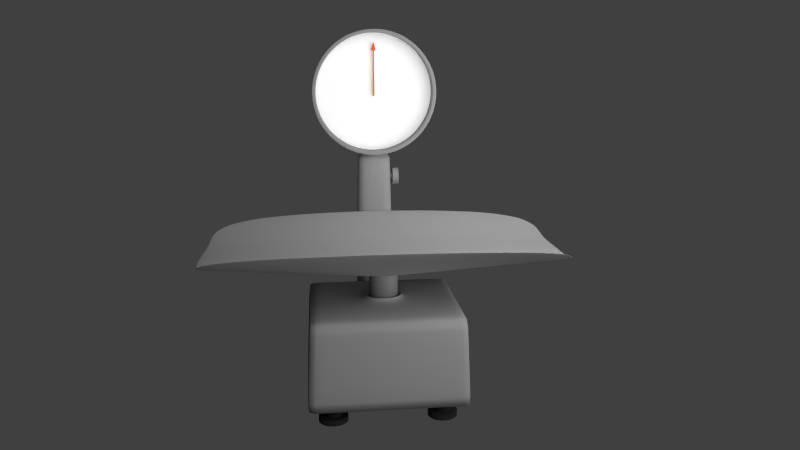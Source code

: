 # Source: scale.blend  (saved by Blender 2.54.0; exported with 4.5.12 LTS)
import bpy
from mathutils import Matrix  # noqa: F401  (used for matrix-valued properties, if any)

bpy.ops.wm.read_factory_settings(use_empty=True)
scene = bpy.context.scene
scene.name = 'Scene'

# ---- collections
col_collection_1 = bpy.data.collections.new('Collection 1'); scene.collection.children.link(col_collection_1)

# ---- materials (node trees are filled in below, after node groups)
mat_metalmatt = bpy.data.materials.new('MetalMatt')
mat_metalmatt.alpha_threshold = 0.0
mat_metalmatt.use_transparent_shadow = False
mat_metalmatt.diffuse_color = (0.2, 0.2, 0.2, 1.0)
mat_metalmatt.roughness = 0.5
mat_metalmatt.specular_intensity = 0.213
mat_metalmatt.line_color = (0.0, 0.0, 0.0, 1.0)
mat_ziffernblatt = bpy.data.materials.new('ZiffernBlatt')
mat_ziffernblatt.alpha_threshold = 0.0
mat_ziffernblatt.use_transparent_shadow = False
mat_ziffernblatt.roughness = 0.5
mat_ziffernblatt.line_color = (0.0, 0.0, 0.0, 1.0)
mat_zeiger = bpy.data.materials.new('Zeiger')
mat_zeiger.alpha_threshold = 0.0
mat_zeiger.use_transparent_shadow = False
mat_zeiger.diffuse_color = (0.8, 0.07989, 0.01871, 1.0)
mat_zeiger.roughness = 0.5
mat_zeiger.line_color = (0.0, 0.0, 0.0, 1.0)
mat_schwarz = bpy.data.materials.new('Schwarz')
mat_schwarz.alpha_threshold = 0.0
mat_schwarz.use_transparent_shadow = False
mat_schwarz.diffuse_color = (0.02038, 0.02038, 0.02038, 1.0)
mat_schwarz.roughness = 0.5
mat_schwarz.line_color = (0.0, 0.0, 0.0, 1.0)
mat_metal = bpy.data.materials.new('Metal')
mat_metal.alpha_threshold = 0.0
mat_metal.use_transparent_shadow = False
mat_metal.diffuse_color = (0.2, 0.2, 0.2, 1.0)
mat_metal.roughness = 0.5
mat_metal.specular_intensity = 0.213
mat_metal.line_color = (0.0, 0.0, 0.0, 1.0)

# ---- material node trees

# ---- world
world_world = bpy.data.worlds.new('World'); scene.world = world_world
world_world.color = (0.05088, 0.05088, 0.05088)
world_world.use_sun_shadow = False
world_world.sun_shadow_jitter_overblur = 0.0
world_world.cycles.sampling_method = 'MANUAL'
world_world.cycles.sample_map_resolution = 256

# ---- cameras
cam_camera = bpy.data.cameras.new('Camera')
cam_camera.clip_end = 100.0
cam_camera.lens = 35.0
cam_camera.ortho_scale = 7.314
cam_camera.dof.focus_distance = 0.0
cam_camera.dof.aperture_fstop = 128.0

# ---- lights
light_lamp = bpy.data.lights.new('Lamp', 'POINT')
light_lamp.transmission_factor = 0.0
light_lamp.cutoff_distance = 30.0
light_lamp.energy = 100.0
light_lamp.shadow_buffer_clip_start = 1.001
light_lamp.shadow_soft_size = 1.0
light_lamp.shadow_maximum_resolution = 0.006
light_lamp.use_absolute_resolution = True
light_lamp.cycles.use_multiple_importance_sampling = False

# ---- meshes
me_cylinder_007 = bpy.data.meshes.new('Cylinder.007')
me_cylinder_007.from_pydata([(0.7071, 0.7071, -1.0), (0.8315, 0.5556, -1.0), (0.9239, 0.3827, -1.0), (0.9808, 0.1951, -1.0), (1.0, 7.55e-08, -1.0), (0.9808, -0.1951, -1.0), (0.9239, -0.3827, -1.0), (0.8315, -0.5556, -1.0), (0.7071, -0.7071, -1.0), (0.5556, -0.8315, -1.0), (0.3827, -0.9239, -1.0), (0.1951, -0.9808, -1.0), (-3.258e-07, -1.0, -1.0), (-0.1951, -0.9808, -1.0), (-0.3827, -0.9239, -1.0), (-0.5556, -0.8315, -1.0), (-0.7071, -0.7071, -1.0), (-0.8315, -0.5556, -1.0), (-0.9239, -0.3827, -1.0), (-0.9808, -0.1951, -1.0), (-1.0, 9.656e-07, -1.0), (-0.9808, 0.1951, -1.0), (-0.9239, 0.3827, -1.0), (-0.8315, 0.5556, -1.0), (-0.7071, 0.7071, -1.0), (-0.5556, 0.8315, -1.0), (-0.3827, 0.9239, -1.0), (-0.1951, 0.9808, -1.0), (1.605e-06, 1.0, -1.0), (0.1951, 0.9808, -1.0), (0.3827, 0.9239, -1.0), (0.5556, 0.8315, -1.0), (0.7071, 0.7071, 1.0), (0.8315, 0.5556, 1.0), (0.9239, 0.3827, 1.0), (0.9808, 0.1951, 1.0), (1.0, -2.245e-06, 1.0), (0.9808, -0.1951, 1.0), (0.9239, -0.3827, 1.0), (0.8315, -0.5556, 1.0), (0.7071, -0.7071, 1.0), (0.5556, -0.8315, 1.0), (0.3827, -0.9239, 1.0), (0.1951, -0.9808, 1.0), (9.298e-07, -1.0, 1.0), (-0.1951, -0.9808, 1.0), (-0.3827, -0.9239, 1.0), (-0.5556, -0.8315, 1.0), (-0.7071, -0.7071, 1.0), (-0.8315, -0.5556, 1.0), (-0.9239, -0.3827, 1.0), (-0.9808, -0.1951, 1.0), (-1.0, -4.105e-06, 1.0), (-0.9808, 0.1951, 1.0), (-0.9239, 0.3827, 1.0), (-0.8315, 0.5556, 1.0), (-0.7071, 0.7071, 1.0), (-0.5556, 0.8315, 1.0), (-0.3827, 0.9239, 1.0), (-0.1951, 0.9808, 1.0), (-7.28e-06, 1.0, 1.0), (0.1951, 0.9808, 1.0), (0.3827, 0.9239, 1.0), (0.5556, 0.8315, 1.0), (0.0, 0.0, -1.0), (1.671, 1.671, 1.0), (1.313, 1.965, 1.0), (0.9042, 2.183, 1.0), (0.4609, 2.317, 1.0), (-1.54e-05, 2.363, 1.0), (-0.461, 2.317, 1.0), (-0.9042, 2.183, 1.0), (-1.313, 1.965, 1.0), (-1.671, 1.671, 1.0), (-1.965, 1.313, 1.0), (-2.183, 0.9042, 1.0), (-2.317, 0.4609, 1.0), (-2.363, -7.783e-06, 1.0), (-2.317, -0.461, 1.0), (-2.183, -0.9042, 1.0), (-1.965, -1.313, 1.0), (-1.671, -1.671, 1.0), (-1.313, -1.965, 1.0), (-0.9042, -2.183, 1.0), (-0.461, -2.317, 1.0), (3.994e-06, -2.363, 1.0), (0.461, -2.317, 1.0), (0.9042, -2.183, 1.0), (1.313, -1.965, 1.0), (1.671, -1.671, 1.0), (1.965, -1.313, 1.0), (2.183, -0.9042, 1.0), (2.317, -0.461, 1.0), (2.363, -3.389e-06, 1.0), (2.317, 0.461, 1.0), (2.183, 0.9042, 1.0), (1.965, 1.313, 1.0), (1.671, 1.671, 1.794), (1.965, 1.313, 1.794), (2.183, 0.9042, 1.794), (2.317, 0.461, 1.794), (2.363, -3.389e-06, 1.794), (2.317, -0.461, 1.794), (2.183, -0.9042, 1.794), (1.965, -1.313, 1.794), (1.671, -1.671, 1.794), (1.313, -1.965, 1.794), (0.9042, -2.183, 1.794), (0.461, -2.317, 1.794), (4.127e-06, -2.363, 1.794), (-0.461, -2.317, 1.794), (-0.9042, -2.183, 1.794), (-1.313, -1.965, 1.794), (-1.671, -1.671, 1.794), (-1.965, -1.313, 1.794), (-2.183, -0.9042, 1.794), (-2.317, -0.461, 1.794), (-2.363, -7.783e-06, 1.794), (-2.317, 0.4609, 1.794), (-2.183, 0.9042, 1.794), (-1.965, 1.313, 1.794), (-1.671, 1.671, 1.794), (-1.313, 1.965, 1.794), (-0.9042, 2.183, 1.794), (-0.461, 2.317, 1.794), (-1.527e-05, 2.363, 1.794), (0.4609, 2.317, 1.794), (0.9042, 2.183, 1.794), (1.313, 1.965, 1.794), (1.93e-06, 1.916e-06, 1.794), (1.349, 2.019, 0.989), (1.349, 2.019, 1.806), (0.9293, 2.244, 1.806), (0.9293, 2.244, 0.989), (0.4737, 2.382, 0.989), (0.4737, 2.382, 1.806), (-1.566e-05, 2.428, 1.806), (-1.579e-05, 2.428, 0.989), (-0.4738, 2.382, 0.989), (-0.4738, 2.382, 1.806), (-0.9293, 2.244, 1.806), (-0.9293, 2.244, 0.989), (-1.349, 2.019, 0.989), (-1.349, 2.019, 1.806), (-1.717, 1.717, 1.806), (-1.717, 1.717, 0.989), (-2.019, 1.349, 0.989), (-2.019, 1.349, 1.806), (-2.244, 0.9293, 1.806), (-2.244, 0.9293, 0.989), (-2.382, 0.4738, 0.989), (-2.382, 0.4738, 1.806), (-2.428, -7.955e-06, 1.806), (-2.428, -7.955e-06, 0.989), (-2.382, -0.4738, 0.989), (-2.382, -0.4738, 1.806), (-2.244, -0.9293, 1.806), (-2.244, -0.9293, 0.989), (-2.019, -1.349, 0.989), (-2.019, -1.349, 1.806), (-1.717, -1.717, 1.806), (-1.717, -1.717, 0.989), (-1.349, -2.019, 0.989), (-1.349, -2.019, 1.806), (-0.9293, -2.244, 1.806), (-0.9293, -2.244, 0.989), (-0.4738, -2.382, 0.989), (-0.4738, -2.382, 1.806), (4.281e-06, -2.428, 1.806), (4.144e-06, -2.428, 0.989), (0.4738, -2.382, 0.989), (0.4738, -2.382, 1.806), (0.9293, -2.244, 1.806), (0.9293, -2.244, 0.989), (1.349, -2.019, 0.989), (1.349, -2.019, 1.806), (1.717, -1.717, 1.806), (1.717, -1.717, 0.989), (2.019, -1.349, 0.989), (2.019, -1.349, 1.806), (2.244, -0.9293, 1.806), (2.244, -0.9293, 0.989), (2.382, -0.4738, 0.989), (2.382, -0.4738, 1.806), (2.428, -3.439e-06, 1.806), (2.428, -3.439e-06, 0.989), (2.382, 0.4738, 0.989), (2.382, 0.4738, 1.806), (2.244, 0.9293, 1.806), (2.244, 0.9293, 0.989), (2.019, 1.349, 0.989), (2.019, 1.349, 1.806), (1.717, 1.717, 1.806), (1.717, 1.717, 0.989)], [], [(64, 0, 1), (64, 1, 2), (64, 2, 3), (64, 3, 4), (64, 4, 5), (64, 5, 6), (64, 6, 7), (64, 7, 8), (64, 8, 9), (64, 9, 10), (64, 10, 11), (64, 11, 12), (64, 12, 13), (64, 13, 14), (64, 14, 15), (64, 15, 16), (64, 16, 17), (64, 17, 18), (64, 18, 19), (64, 19, 20), (64, 20, 21), (64, 21, 22), (64, 22, 23), (64, 23, 24), (64, 24, 25), (64, 25, 26), (64, 26, 27), (64, 27, 28), (64, 28, 29), (64, 29, 30), (64, 30, 31), (31, 0, 64), (0, 32, 33, 1), (1, 33, 34, 2), (2, 34, 35, 3), (3, 35, 36, 4), (4, 36, 37, 5), (5, 37, 38, 6), (6, 38, 39, 7), (7, 39, 40, 8), (8, 40, 41, 9), (9, 41, 42, 10), (10, 42, 43, 11), (11, 43, 44, 12), (12, 44, 45, 13), (13, 45, 46, 14), (14, 46, 47, 15), (15, 47, 48, 16), (16, 48, 49, 17), (17, 49, 50, 18), (18, 50, 51, 19), (19, 51, 52, 20), (20, 52, 53, 21), (21, 53, 54, 22), (22, 54, 55, 23), (23, 55, 56, 24), (24, 56, 57, 25), (25, 57, 58, 26), (26, 58, 59, 27), (27, 59, 60, 28), (28, 60, 61, 29), (29, 61, 62, 30), (30, 62, 63, 31), (32, 0, 31, 63), (32, 63, 66, 65), (63, 62, 67, 66), (62, 61, 68, 67), (61, 60, 69, 68), (60, 59, 70, 69), (59, 58, 71, 70), (58, 57, 72, 71), (57, 56, 73, 72), (56, 55, 74, 73), (55, 54, 75, 74), (54, 53, 76, 75), (53, 52, 77, 76), (52, 51, 78, 77), (51, 50, 79, 78), (50, 49, 80, 79), (49, 48, 81, 80), (48, 47, 82, 81), (47, 46, 83, 82), (46, 45, 84, 83), (45, 44, 85, 84), (44, 43, 86, 85), (43, 42, 87, 86), (42, 41, 88, 87), (41, 40, 89, 88), (40, 39, 90, 89), (39, 38, 91, 90), (38, 37, 92, 91), (37, 36, 93, 92), (36, 35, 94, 93), (35, 34, 95, 94), (34, 33, 96, 95), (33, 32, 65, 96), (95, 96, 98, 99), (93, 94, 100, 101), (91, 92, 102, 103), (89, 90, 104, 105), (87, 88, 106, 107), (85, 86, 108, 109), (83, 84, 110, 111), (81, 82, 112, 113), (79, 80, 114, 115), (77, 78, 116, 117), (75, 76, 118, 119), (73, 74, 120, 121), (71, 72, 122, 123), (69, 70, 124, 125), (67, 68, 126, 127), (65, 66, 128, 97), (129, 98, 97), (129, 99, 98), (129, 100, 99), (129, 101, 100), (129, 102, 101), (129, 103, 102), (129, 104, 103), (129, 105, 104), (129, 106, 105), (129, 107, 106), (129, 108, 107), (129, 109, 108), (129, 110, 109), (129, 111, 110), (129, 112, 111), (129, 113, 112), (129, 114, 113), (129, 115, 114), (129, 116, 115), (129, 117, 116), (129, 118, 117), (129, 119, 118), (129, 120, 119), (129, 121, 120), (129, 122, 121), (129, 123, 122), (129, 124, 123), (129, 125, 124), (129, 126, 125), (129, 127, 126), (129, 128, 127), (129, 97, 128), (128, 66, 130, 131), (127, 128, 131, 132), (67, 127, 132, 133), (126, 68, 134, 135), (125, 126, 135, 136), (69, 125, 136, 137), (124, 70, 138, 139), (123, 124, 139, 140), (71, 123, 140, 141), (122, 72, 142, 143), (121, 122, 143, 144), (73, 121, 144, 145), (120, 74, 146, 147), (119, 120, 147, 148), (75, 119, 148, 149), (118, 76, 150, 151), (117, 118, 151, 152), (77, 117, 152, 153), (116, 78, 154, 155), (115, 116, 155, 156), (79, 115, 156, 157), (114, 80, 158, 159), (113, 114, 159, 160), (81, 113, 160, 161), (112, 82, 162, 163), (111, 112, 163, 164), (83, 111, 164, 165), (110, 84, 166, 167), (109, 110, 167, 168), (85, 109, 168, 169), (108, 86, 170, 171), (107, 108, 171, 172), (87, 107, 172, 173), (106, 88, 174, 175), (105, 106, 175, 176), (89, 105, 176, 177), (104, 90, 178, 179), (103, 104, 179, 180), (91, 103, 180, 181), (102, 92, 182, 183), (101, 102, 183, 184), (93, 101, 184, 185), (100, 94, 186, 187), (99, 100, 187, 188), (95, 99, 188, 189), (98, 96, 190, 191), (97, 98, 191, 192), (65, 97, 192, 193), (96, 65, 193, 190), (94, 95, 189, 186), (92, 93, 185, 182), (90, 91, 181, 178), (88, 89, 177, 174), (86, 87, 173, 170), (84, 85, 169, 166), (82, 83, 165, 162), (80, 81, 161, 158), (78, 79, 157, 154), (76, 77, 153, 150), (74, 75, 149, 146), (72, 73, 145, 142), (70, 71, 141, 138), (68, 69, 137, 134), (66, 67, 133, 130), (130, 133, 132, 131), (134, 137, 136, 135), (138, 141, 140, 139), (142, 145, 144, 143), (146, 149, 148, 147), (150, 153, 152, 151), (154, 157, 156, 155), (158, 161, 160, 159), (162, 165, 164, 163), (166, 169, 168, 167), (170, 173, 172, 171), (174, 177, 176, 175), (178, 181, 180, 179), (182, 185, 184, 183), (186, 189, 188, 187), (190, 193, 192, 191)])
me_cylinder_007.materials.append(mat_metalmatt)
me_cylinder_007.use_remesh_preserve_volume = False
me_cylinder_007.use_remesh_preserve_attributes = False
me_cylinder_007.use_mirror_vertex_groups = False
me_cylinder_007.update()
me_cylinder_001 = bpy.data.meshes.new('Cylinder.001')
me_cylinder_001.from_pydata([(1.057e-07, 8.361e-08, 0.1541), (0.6008, 0.7321, 0.1541), (0.5262, 0.7875, 0.1541), (0.4465, 0.8353, 0.1541), (0.3624, 0.875, 0.1541), (0.2749, 0.9063, 0.1541), (0.1848, 0.9289, 0.1541), (0.09284, 0.9425, 0.1541), (5.856e-06, 0.9471, 0.1541), (-0.09283, 0.9425, 0.1541), (-0.1848, 0.9289, 0.1541), (-0.2749, 0.9063, 0.1541), (-0.3624, 0.875, 0.1541), (-0.4465, 0.8353, 0.1541), (-0.5262, 0.7875, 0.1541), (-0.6008, 0.7321, 0.1541), (-0.6697, 0.6697, 0.1541), (-0.7321, 0.6008, 0.1541), (-0.7875, 0.5262, 0.1541), (-0.8353, 0.4465, 0.1541), (-0.875, 0.3624, 0.1541), (-0.9063, 0.2749, 0.1541), (-0.9289, 0.1848, 0.1541), (-0.9425, 0.09283, 0.1541), (-0.9471, 1.615e-06, 0.1541), (-0.9425, -0.09283, 0.1541), (-0.9289, -0.1848, 0.1541), (-0.9063, -0.2749, 0.1541), (-0.875, -0.3624, 0.1541), (-0.8353, -0.4465, 0.1541), (-0.7875, -0.5262, 0.1541), (-0.7321, -0.6008, 0.1541), (-0.6697, -0.6697, 0.1541), (-0.6008, -0.7321, 0.1541), (-0.5262, -0.7875, 0.1541), (-0.4465, -0.8353, 0.1541), (-0.3624, -0.875, 0.1541), (-0.2749, -0.9063, 0.1541), (-0.1848, -0.9289, 0.1541), (-0.09283, -0.9425, 0.1541), (2.793e-06, -0.9471, 0.1541), (0.09283, -0.9425, 0.1541), (0.1848, -0.9289, 0.1541), (0.2749, -0.9063, 0.1541), (0.3624, -0.875, 0.1541), (0.4465, -0.8353, 0.1541), (0.5262, -0.7875, 0.1541), (0.6008, -0.7321, 0.1541), (0.6697, -0.6697, 0.1541), (0.7321, -0.6008, 0.1541), (0.7875, -0.5262, 0.1541), (0.8353, -0.4465, 0.1541), (0.875, -0.3624, 0.1541), (0.9063, -0.2749, 0.1541), (0.9289, -0.1848, 0.1541), (0.9425, -0.09282, 0.1541), (0.9471, 6.538e-06, 0.1541), (0.9425, 0.09284, 0.1541), (0.9289, 0.1848, 0.1541), (0.9063, 0.2749, 0.1541), (0.875, 0.3624, 0.1541), (0.8353, 0.4465, 0.1541), (0.7875, 0.5262, 0.1541), (0.7321, 0.6008, 0.1541), (0.6697, 0.6697, 0.1541)], [], [(0, 64, 1), (0, 1, 2), (0, 2, 3), (0, 3, 4), (0, 4, 5), (0, 5, 6), (0, 6, 7), (0, 7, 8), (0, 8, 9), (0, 9, 10), (0, 10, 11), (0, 11, 12), (0, 12, 13), (0, 13, 14), (0, 14, 15), (0, 15, 16), (0, 16, 17), (0, 17, 18), (0, 18, 19), (0, 19, 20), (0, 20, 21), (0, 21, 22), (0, 22, 23), (0, 23, 24), (0, 24, 25), (0, 25, 26), (0, 26, 27), (0, 27, 28), (0, 28, 29), (0, 29, 30), (0, 30, 31), (0, 31, 32), (0, 32, 33), (0, 33, 34), (0, 34, 35), (0, 35, 36), (0, 36, 37), (0, 37, 38), (0, 38, 39), (0, 39, 40), (0, 40, 41), (0, 41, 42), (0, 42, 43), (0, 43, 44), (0, 44, 45), (0, 45, 46), (0, 46, 47), (0, 47, 48), (0, 48, 49), (0, 49, 50), (0, 50, 51), (0, 51, 52), (0, 52, 53), (0, 53, 54), (0, 54, 55), (0, 55, 56), (0, 56, 57), (0, 57, 58), (0, 58, 59), (0, 59, 60), (0, 60, 61), (0, 61, 62), (0, 62, 63), (0, 63, 64)])
me_cylinder_001.polygons.foreach_set('use_smooth', [True] * 64)
_uv = me_cylinder_001.uv_layers.new(name='UVTex')
_uv.uv.foreach_set('vector', [0.5, 0.5, 0.852, 0.8521, 0.8159, 0.8849, 0.5, 0.5, 0.8159, 0.8849, 0.7766, 0.914, 0.5, 0.5, 0.7766, 0.914, 0.7347, 0.9391, 0.5, 0.5, 0.7347, 0.9391, 0.6905, 0.96, 0.5, 0.5, 0.6905, 0.96, 0.6445, 0.9764, 0.5, 0.5, 0.6445, 0.9764, 0.5971, 0.9883, 0.5, 0.5, 0.5971, 0.9883, 0.5488, 0.9955, 0.5, 0.5, 0.5488, 0.9955, 0.5, 0.9979, 0.5, 0.5, 0.5, 0.9979, 0.4512, 0.9955, 0.5, 0.5, 0.4512, 0.9955, 0.4029, 0.9883, 0.5, 0.5, 0.4029, 0.9883, 0.3555, 0.9764, 0.5, 0.5, 0.3555, 0.9764, 0.3095, 0.96, 0.5, 0.5, 0.3095, 0.96, 0.2653, 0.9391, 0.5, 0.5, 0.2653, 0.9391, 0.2234, 0.914, 0.5, 0.5, 0.2234, 0.914, 0.1842, 0.8849, 0.5, 0.5, 0.1842, 0.8849, 0.148, 0.8521, 0.5, 0.5, 0.148, 0.8521, 0.1151, 0.8158, 0.5, 0.5, 0.1151, 0.8158, 0.08603, 0.7766, 0.5, 0.5, 0.08603, 0.7766, 0.06091, 0.7347, 0.5, 0.5, 0.06091, 0.7347, 0.04002, 0.6905, 0.5, 0.5, 0.04002, 0.6905, 0.02356, 0.6445, 0.5, 0.5, 0.02356, 0.6445, 0.01169, 0.5971, 0.5, 0.5, 0.01169, 0.5971, 0.004523, 0.5488, 0.5, 0.5, 0.004523, 0.5488, 0.002126, 0.5, 0.5, 0.5, 0.002126, 0.5, 0.004523, 0.4512, 0.5, 0.5, 0.004523, 0.4512, 0.01169, 0.4029, 0.5, 0.5, 0.01169, 0.4029, 0.02356, 0.3555, 0.5, 0.5, 0.02356, 0.3555, 0.04002, 0.3095, 0.5, 0.5, 0.04002, 0.3095, 0.06091, 0.2653, 0.5, 0.5, 0.06091, 0.2653, 0.08603, 0.2234, 0.5, 0.5, 0.08603, 0.2234, 0.1151, 0.1842, 0.5, 0.5, 0.1151, 0.1842, 0.1479, 0.1479, 0.5, 0.5, 0.1479, 0.1479, 0.1842, 0.1151, 0.5, 0.5, 0.1842, 0.1151, 0.2234, 0.08603, 0.5, 0.5, 0.2234, 0.08603, 0.2653, 0.06091, 0.5, 0.5, 0.2653, 0.06091, 0.3095, 0.04002, 0.5, 0.5, 0.3095, 0.04002, 0.3555, 0.02356, 0.5, 0.5, 0.3555, 0.02356, 0.4029, 0.01169, 0.5, 0.5, 0.4029, 0.01169, 0.4512, 0.004523, 0.5, 0.5, 0.4512, 0.004523, 0.5, 0.002126, 0.5, 0.5, 0.5, 0.002126, 0.5488, 0.004523, 0.5, 0.5, 0.5488, 0.004523, 0.5971, 0.01169, 0.5, 0.5, 0.5971, 0.01169, 0.6445, 0.02356, 0.5, 0.5, 0.6445, 0.02356, 0.6905, 0.04002, 0.5, 0.5, 0.6905, 0.04002, 0.7347, 0.06092, 0.5, 0.5, 0.7347, 0.06092, 0.7766, 0.08603, 0.5, 0.5, 0.7766, 0.08603, 0.8158, 0.1151, 0.5, 0.5, 0.8158, 0.1151, 0.8521, 0.148, 0.5, 0.5, 0.8521, 0.148, 0.8849, 0.1842, 0.5, 0.5, 0.8849, 0.1842, 0.914, 0.2234, 0.5, 0.5, 0.914, 0.2234, 0.9391, 0.2653, 0.5, 0.5, 0.9391, 0.2653, 0.96, 0.3095, 0.5, 0.5, 0.96, 0.3095, 0.9764, 0.3555, 0.5, 0.5, 0.9764, 0.3555, 0.9883, 0.4029, 0.5, 0.5, 0.9883, 0.4029, 0.9955, 0.4512, 0.5, 0.5, 0.9955, 0.4512, 0.9979, 0.5, 0.5, 0.5, 0.9979, 0.5, 0.9955, 0.5488, 0.5, 0.5, 0.9955, 0.5488, 0.9883, 0.5971, 0.5, 0.5, 0.9883, 0.5971, 0.9764, 0.6445, 0.5, 0.5, 0.9764, 0.6445, 0.96, 0.6905, 0.5, 0.5, 0.96, 0.6905, 0.9391, 0.7347, 0.5, 0.5, 0.9391, 0.7347, 0.914, 0.7766, 0.5, 0.5, 0.914, 0.7766, 0.8849, 0.8159, 0.5, 0.5, 0.8849, 0.8159, 0.852, 0.8521])
me_cylinder_001.materials.append(mat_ziffernblatt)
me_cylinder_001.use_remesh_preserve_volume = False
me_cylinder_001.use_remesh_preserve_attributes = False
me_cylinder_001.use_mirror_vertex_groups = False
me_cylinder_001.update()
me_cube_004 = bpy.data.meshes.new('Cube.004')
me_cube_004.from_pydata([(1.0, 1.0, -0.1462), (1.0, -1.0, -0.1462), (-1.0, -1.0, -0.1462), (-1.0, 1.0, -0.1462), (0.5256, 1.0, 1.675), (0.5256, -1.0, 1.675), (-0.5256, -1.0, 1.675), (-0.5256, 1.0, 1.675), (3.239, 1.0, 1.675), (3.239, -1.0, 1.675), (-3.239, -1.0, 1.675), (-3.239, 1.0, 1.675), (-0.003239, 1.0, 1.992), (-0.003239, -1.0, 1.992), (0.003239, -1.0, 1.992), (0.003239, 1.0, 1.992)], [], [(0, 1, 2, 3), (0, 4, 5, 1), (1, 5, 6, 2), (2, 6, 7, 3), (4, 0, 3, 7), (4, 7, 8, 11), (7, 6, 9, 8), (6, 5, 10, 9), (5, 4, 11, 10), (10, 11, 12, 13), (9, 10, 13, 14), (8, 9, 14, 15), (11, 8, 15, 12), (12, 15, 14, 13)])
me_cube_004.materials.append(mat_zeiger)
me_cube_004.use_remesh_preserve_volume = False
me_cube_004.use_remesh_preserve_attributes = False
me_cube_004.use_mirror_vertex_groups = False
me_cube_004.update()
me_cylinder_002 = bpy.data.meshes.new('Cylinder.002')
me_cylinder_002.from_pydata([(0.7071, 0.7071, -1.0), (0.773, 0.6344, -1.0), (0.8315, 0.5556, -1.0), (0.8819, 0.4714, -1.0), (0.9239, 0.3827, -1.0), (0.9569, 0.2903, -1.0), (0.9808, 0.1951, -1.0), (0.9952, 0.09802, -1.0), (1.0, -1.629e-07, -1.0), (0.9952, -0.09802, -1.0), (0.9808, -0.1951, -1.0), (0.9569, -0.2903, -1.0), (0.9239, -0.3827, -1.0), (0.8819, -0.4714, -1.0), (0.8315, -0.5556, -1.0), (0.773, -0.6344, -1.0), (0.7071, -0.7071, -1.0), (0.6344, -0.773, -1.0), (0.5556, -0.8315, -1.0), (0.4714, -0.8819, -1.0), (0.3827, -0.9239, -1.0), (0.2903, -0.9569, -1.0), (0.1951, -0.9808, -1.0), (0.09802, -0.9952, -1.0), (-8.027e-07, -1.0, -1.0), (-0.09802, -0.9952, -1.0), (-0.1951, -0.9808, -1.0), (-0.2903, -0.9569, -1.0), (-0.3827, -0.9239, -1.0), (-0.4714, -0.8819, -1.0), (-0.5556, -0.8315, -1.0), (-0.6344, -0.773, -1.0), (-0.7071, -0.7071, -1.0), (-0.773, -0.6344, -1.0), (-0.8315, -0.5556, -1.0), (-0.8819, -0.4714, -1.0), (-0.9239, -0.3827, -1.0), (-0.9569, -0.2903, -1.0), (-0.9808, -0.1951, -1.0), (-0.9952, -0.09802, -1.0), (-1.0, -4.649e-07, -1.0), (-0.9952, 0.09802, -1.0), (-0.9808, 0.1951, -1.0), (-0.9569, 0.2903, -1.0), (-0.9239, 0.3827, -1.0), (-0.8819, 0.4714, -1.0), (-0.8315, 0.5556, -1.0), (-0.773, 0.6344, -1.0), (-0.7071, 0.7071, -1.0), (-0.6344, 0.773, -1.0), (-0.5556, 0.8315, -1.0), (-0.4714, 0.8819, -1.0), (-0.3827, 0.9239, -1.0), (-0.2903, 0.9569, -1.0), (-0.1951, 0.9808, -1.0), (-0.09802, 0.9952, -1.0), (-3.64e-06, 1.0, -1.0), (0.09801, 0.9952, -1.0), (0.1951, 0.9808, -1.0), (0.2903, 0.9569, -1.0), (0.3827, 0.9239, -1.0), (0.4714, 0.8819, -1.0), (0.5556, 0.8315, -1.0), (0.6344, 0.773, -1.0), (0.7071, 0.7071, 1.0), (0.773, 0.6344, 1.0), (0.8315, 0.5556, 1.0), (0.8819, 0.4714, 1.0), (0.9239, 0.3827, 1.0), (0.9569, 0.2903, 1.0), (0.9808, 0.1951, 1.0), (0.9952, 0.09802, 1.0), (1.0, 6.815e-06, 1.0), (0.9952, -0.09801, 1.0), (0.9808, -0.1951, 1.0), (0.9569, -0.2903, 1.0), (0.9239, -0.3827, 1.0), (0.8819, -0.4714, 1.0), (0.8315, -0.5556, 1.0), (0.773, -0.6344, 1.0), (0.7071, -0.7071, 1.0), (0.6344, -0.773, 1.0), (0.5556, -0.8315, 1.0), (0.4714, -0.8819, 1.0), (0.3827, -0.9239, 1.0), (0.2903, -0.9569, 1.0), (0.1951, -0.9808, 1.0), (0.09802, -0.9952, 1.0), (2.837e-06, -1.0, 1.0), (-0.09801, -0.9952, 1.0), (-0.1951, -0.9808, 1.0), (-0.2903, -0.9569, 1.0), (-0.3827, -0.9239, 1.0), (-0.4714, -0.8819, 1.0), (-0.5556, -0.8315, 1.0), (-0.6344, -0.773, 1.0), (-0.7071, -0.7071, 1.0), (-0.773, -0.6344, 1.0), (-0.8315, -0.5556, 1.0), (-0.8819, -0.4714, 1.0), (-0.9239, -0.3827, 1.0), (-0.9569, -0.2903, 1.0), (-0.9808, -0.1951, 1.0), (-0.9952, -0.09802, 1.0), (-1.0, 1.617e-06, 1.0), (-0.9952, 0.09802, 1.0), (-0.9808, 0.1951, 1.0), (-0.9569, 0.2903, 1.0), (-0.9239, 0.3827, 1.0), (-0.8819, 0.4714, 1.0), (-0.8315, 0.5556, 1.0), (-0.773, 0.6344, 1.0), (-0.7071, 0.7071, 1.0), (-0.6344, 0.773, 1.0), (-0.5556, 0.8315, 1.0), (-0.4714, 0.8819, 1.0), (-0.3827, 0.9239, 1.0), (-0.2903, 0.9569, 1.0), (-0.1951, 0.9808, 1.0), (-0.09801, 0.9952, 1.0), (6.072e-06, 1.0, 1.0), (0.09802, 0.9952, 1.0), (0.1951, 0.9808, 1.0), (0.2903, 0.9569, 1.0), (0.3827, 0.9239, 1.0), (0.4714, 0.8819, 1.0), (0.5556, 0.8315, 1.0), (0.6344, 0.773, 1.0), (0.0, 0.0, -1.0), (0.6697, 0.6697, 1.0), (0.6008, 0.7321, 1.0), (0.5262, 0.7875, 1.0), (0.4465, 0.8353, 1.0), (0.3624, 0.875, 1.0), (0.2749, 0.9063, 1.0), (0.1848, 0.9289, 1.0), (0.09284, 0.9425, 1.0), (5.856e-06, 0.9471, 1.0), (-0.09283, 0.9425, 1.0), (-0.1848, 0.9289, 1.0), (-0.2749, 0.9063, 1.0), (-0.3624, 0.875, 1.0), (-0.4465, 0.8353, 1.0), (-0.5262, 0.7875, 1.0), (-0.6008, 0.7321, 1.0), (-0.6697, 0.6697, 1.0), (-0.7321, 0.6008, 1.0), (-0.7875, 0.5262, 1.0), (-0.8353, 0.4465, 1.0), (-0.875, 0.3624, 1.0), (-0.9063, 0.2749, 1.0), (-0.9289, 0.1848, 1.0), (-0.9425, 0.09283, 1.0), (-0.9471, 1.626e-06, 1.0), (-0.9425, -0.09283, 1.0), (-0.9289, -0.1848, 1.0), (-0.9063, -0.2749, 1.0), (-0.875, -0.3624, 1.0), (-0.8353, -0.4465, 1.0), (-0.7875, -0.5262, 1.0), (-0.7321, -0.6008, 1.0), (-0.6697, -0.6697, 1.0), (-0.6008, -0.7321, 1.0), (-0.5262, -0.7875, 1.0), (-0.4465, -0.8353, 1.0), (-0.3624, -0.875, 1.0), (-0.2749, -0.9063, 1.0), (-0.1848, -0.9289, 1.0), (-0.09283, -0.9425, 1.0), (2.793e-06, -0.9471, 1.0), (0.09283, -0.9425, 1.0), (0.1848, -0.9289, 1.0), (0.2749, -0.9063, 1.0), (0.3624, -0.875, 1.0), (0.4465, -0.8353, 1.0), (0.5262, -0.7875, 1.0), (0.6008, -0.7321, 1.0), (0.6697, -0.6697, 1.0), (0.7321, -0.6008, 1.0), (0.7875, -0.5262, 1.0), (0.8353, -0.4465, 1.0), (0.875, -0.3624, 1.0), (0.9063, -0.2749, 1.0), (0.9289, -0.1848, 1.0), (0.9425, -0.09282, 1.0), (0.9471, 6.549e-06, 1.0), (0.9425, 0.09284, 1.0), (0.9289, 0.1848, 1.0), (0.9063, 0.2749, 1.0), (0.875, 0.3624, 1.0), (0.8353, 0.4465, 1.0), (0.7875, 0.5262, 1.0), (0.7321, 0.6008, 1.0), (0.6697, 0.6697, 0.1541), (0.7321, 0.6008, 0.1541), (0.7875, 0.5262, 0.1541), (0.8353, 0.4465, 0.1541), (0.875, 0.3624, 0.1541), (0.9063, 0.2749, 0.1541), (0.9289, 0.1848, 0.1541), (0.9425, 0.09284, 0.1541), (0.9471, 6.538e-06, 0.1541), (0.9425, -0.09282, 0.1541), (0.9289, -0.1848, 0.1541), (0.9063, -0.2749, 0.1541), (0.875, -0.3624, 0.1541), (0.8353, -0.4465, 0.1541), (0.7875, -0.5262, 0.1541), (0.7321, -0.6008, 0.1541), (0.6697, -0.6697, 0.1541), (0.6008, -0.7321, 0.1541), (0.5262, -0.7875, 0.1541), (0.4465, -0.8353, 0.1541), (0.3624, -0.875, 0.1541), (0.2749, -0.9063, 0.1541), (0.1848, -0.9289, 0.1541), (0.09283, -0.9425, 0.1541), (2.793e-06, -0.9471, 0.1541), (-0.09283, -0.9425, 0.1541), (-0.1848, -0.9289, 0.1541), (-0.2749, -0.9063, 0.1541), (-0.3624, -0.875, 0.1541), (-0.4465, -0.8353, 0.1541), (-0.5262, -0.7875, 0.1541), (-0.6008, -0.7321, 0.1541), (-0.6697, -0.6697, 0.1541), (-0.7321, -0.6008, 0.1541), (-0.7875, -0.5262, 0.1541), (-0.8353, -0.4465, 0.1541), (-0.875, -0.3624, 0.1541), (-0.9063, -0.2749, 0.1541), (-0.9289, -0.1848, 0.1541), (-0.9425, -0.09283, 0.1541), (-0.9471, 1.615e-06, 0.1541), (-0.9425, 0.09283, 0.1541), (-0.9289, 0.1848, 0.1541), (-0.9063, 0.2749, 0.1541), (-0.875, 0.3624, 0.1541), (-0.8353, 0.4465, 0.1541), (-0.7875, 0.5262, 0.1541), (-0.7321, 0.6008, 0.1541), (-0.6697, 0.6697, 0.1541), (-0.6008, 0.7321, 0.1541), (-0.5262, 0.7875, 0.1541), (-0.4465, 0.8353, 0.1541), (-0.3624, 0.875, 0.1541), (-0.2749, 0.9063, 0.1541), (-0.1848, 0.9289, 0.1541), (-0.09283, 0.9425, 0.1541), (5.856e-06, 0.9471, 0.1541), (0.09284, 0.9425, 0.1541), (0.1848, 0.9289, 0.1541), (0.2749, 0.9063, 0.1541), (0.3624, 0.875, 0.1541), (0.4465, 0.8353, 0.1541), (0.5262, 0.7875, 0.1541), (0.6008, 0.7321, 0.1541)], [], [(128, 0, 1), (128, 1, 2), (128, 2, 3), (128, 3, 4), (128, 4, 5), (128, 5, 6), (128, 6, 7), (128, 7, 8), (128, 8, 9), (128, 9, 10), (128, 10, 11), (128, 11, 12), (128, 12, 13), (128, 13, 14), (128, 14, 15), (128, 15, 16), (128, 16, 17), (128, 17, 18), (128, 18, 19), (128, 19, 20), (128, 20, 21), (128, 21, 22), (128, 22, 23), (128, 23, 24), (128, 24, 25), (128, 25, 26), (128, 26, 27), (128, 27, 28), (128, 28, 29), (128, 29, 30), (128, 30, 31), (128, 31, 32), (128, 32, 33), (128, 33, 34), (128, 34, 35), (128, 35, 36), (128, 36, 37), (128, 37, 38), (128, 38, 39), (128, 39, 40), (128, 40, 41), (128, 41, 42), (128, 42, 43), (128, 43, 44), (128, 44, 45), (128, 45, 46), (128, 46, 47), (128, 47, 48), (128, 48, 49), (128, 49, 50), (128, 50, 51), (128, 51, 52), (128, 52, 53), (128, 53, 54), (128, 54, 55), (128, 55, 56), (128, 56, 57), (128, 57, 58), (128, 58, 59), (128, 59, 60), (128, 60, 61), (128, 61, 62), (128, 62, 63), (63, 0, 128), (0, 64, 65, 1), (1, 65, 66, 2), (2, 66, 67, 3), (3, 67, 68, 4), (4, 68, 69, 5), (5, 69, 70, 6), (6, 70, 71, 7), (7, 71, 72, 8), (8, 72, 73, 9), (9, 73, 74, 10), (10, 74, 75, 11), (11, 75, 76, 12), (12, 76, 77, 13), (13, 77, 78, 14), (14, 78, 79, 15), (15, 79, 80, 16), (16, 80, 81, 17), (17, 81, 82, 18), (18, 82, 83, 19), (19, 83, 84, 20), (20, 84, 85, 21), (21, 85, 86, 22), (22, 86, 87, 23), (23, 87, 88, 24), (24, 88, 89, 25), (25, 89, 90, 26), (26, 90, 91, 27), (27, 91, 92, 28), (28, 92, 93, 29), (29, 93, 94, 30), (30, 94, 95, 31), (31, 95, 96, 32), (32, 96, 97, 33), (33, 97, 98, 34), (34, 98, 99, 35), (35, 99, 100, 36), (36, 100, 101, 37), (37, 101, 102, 38), (38, 102, 103, 39), (39, 103, 104, 40), (40, 104, 105, 41), (41, 105, 106, 42), (42, 106, 107, 43), (43, 107, 108, 44), (44, 108, 109, 45), (45, 109, 110, 46), (46, 110, 111, 47), (47, 111, 112, 48), (48, 112, 113, 49), (49, 113, 114, 50), (50, 114, 115, 51), (51, 115, 116, 52), (52, 116, 117, 53), (53, 117, 118, 54), (54, 118, 119, 55), (55, 119, 120, 56), (56, 120, 121, 57), (57, 121, 122, 58), (58, 122, 123, 59), (59, 123, 124, 60), (60, 124, 125, 61), (61, 125, 126, 62), (62, 126, 127, 63), (64, 0, 63, 127), (64, 127, 130, 129), (127, 126, 131, 130), (126, 125, 132, 131), (125, 124, 133, 132), (124, 123, 134, 133), (123, 122, 135, 134), (122, 121, 136, 135), (121, 120, 137, 136), (120, 119, 138, 137), (119, 118, 139, 138), (118, 117, 140, 139), (117, 116, 141, 140), (116, 115, 142, 141), (115, 114, 143, 142), (114, 113, 144, 143), (113, 112, 145, 144), (112, 111, 146, 145), (111, 110, 147, 146), (110, 109, 148, 147), (109, 108, 149, 148), (108, 107, 150, 149), (107, 106, 151, 150), (106, 105, 152, 151), (105, 104, 153, 152), (104, 103, 154, 153), (103, 102, 155, 154), (102, 101, 156, 155), (101, 100, 157, 156), (100, 99, 158, 157), (99, 98, 159, 158), (98, 97, 160, 159), (97, 96, 161, 160), (96, 95, 162, 161), (95, 94, 163, 162), (94, 93, 164, 163), (93, 92, 165, 164), (92, 91, 166, 165), (91, 90, 167, 166), (90, 89, 168, 167), (89, 88, 169, 168), (88, 87, 170, 169), (87, 86, 171, 170), (86, 85, 172, 171), (85, 84, 173, 172), (84, 83, 174, 173), (83, 82, 175, 174), (82, 81, 176, 175), (81, 80, 177, 176), (80, 79, 178, 177), (79, 78, 179, 178), (78, 77, 180, 179), (77, 76, 181, 180), (76, 75, 182, 181), (75, 74, 183, 182), (74, 73, 184, 183), (73, 72, 185, 184), (72, 71, 186, 185), (71, 70, 187, 186), (70, 69, 188, 187), (69, 68, 189, 188), (68, 67, 190, 189), (67, 66, 191, 190), (66, 65, 192, 191), (65, 64, 129, 192), (192, 129, 193, 194), (191, 192, 194, 195), (190, 191, 195, 196), (189, 190, 196, 197), (188, 189, 197, 198), (187, 188, 198, 199), (186, 187, 199, 200), (185, 186, 200, 201), (184, 185, 201, 202), (183, 184, 202, 203), (182, 183, 203, 204), (181, 182, 204, 205), (180, 181, 205, 206), (179, 180, 206, 207), (178, 179, 207, 208), (177, 178, 208, 209), (176, 177, 209, 210), (175, 176, 210, 211), (174, 175, 211, 212), (173, 174, 212, 213), (172, 173, 213, 214), (171, 172, 214, 215), (170, 171, 215, 216), (169, 170, 216, 217), (168, 169, 217, 218), (167, 168, 218, 219), (166, 167, 219, 220), (165, 166, 220, 221), (164, 165, 221, 222), (163, 164, 222, 223), (162, 163, 223, 224), (161, 162, 224, 225), (160, 161, 225, 226), (159, 160, 226, 227), (158, 159, 227, 228), (157, 158, 228, 229), (156, 157, 229, 230), (155, 156, 230, 231), (154, 155, 231, 232), (153, 154, 232, 233), (152, 153, 233, 234), (151, 152, 234, 235), (150, 151, 235, 236), (149, 150, 236, 237), (148, 149, 237, 238), (147, 148, 238, 239), (146, 147, 239, 240), (145, 146, 240, 241), (144, 145, 241, 242), (143, 144, 242, 243), (142, 143, 243, 244), (141, 142, 244, 245), (140, 141, 245, 246), (139, 140, 246, 247), (138, 139, 247, 248), (137, 138, 248, 249), (136, 137, 249, 250), (135, 136, 250, 251), (134, 135, 251, 252), (133, 134, 252, 253), (132, 133, 253, 254), (131, 132, 254, 255), (130, 131, 255, 256), (129, 130, 256, 193)])
me_cylinder_002.polygons.foreach_set('use_smooth', [True] * 256)
me_cylinder_002.materials.append(mat_metalmatt)
me_cylinder_002.use_remesh_preserve_volume = False
me_cylinder_002.use_remesh_preserve_attributes = False
me_cylinder_002.use_mirror_vertex_groups = False
me_cylinder_002.update()
me_cylinder_003 = bpy.data.meshes.new('Cylinder.003')
me_cylinder_003.from_pydata([(0.7071, 0.7071, -1.0), (0.773, 0.6344, -1.0), (0.8315, 0.5556, -1.0), (0.8819, 0.4714, -1.0), (0.9239, 0.3827, -1.0), (0.9569, 0.2903, -1.0), (0.9808, 0.1951, -1.0), (0.9952, 0.09802, -1.0), (1.0, -1.629e-07, -1.0), (0.9952, -0.09802, -1.0), (0.9808, -0.1951, -1.0), (0.9569, -0.2903, -1.0), (0.9239, -0.3827, -1.0), (0.8819, -0.4714, -1.0), (0.8315, -0.5556, -1.0), (0.773, -0.6344, -1.0), (0.7071, -0.7071, -1.0), (0.6344, -0.773, -1.0), (0.5556, -0.8315, -1.0), (0.4714, -0.8819, -1.0), (0.3827, -0.9239, -1.0), (0.2903, -0.9569, -1.0), (0.1951, -0.9808, -1.0), (0.09802, -0.9952, -1.0), (-8.027e-07, -1.0, -1.0), (-0.09802, -0.9952, -1.0), (-0.1951, -0.9808, -1.0), (-0.2903, -0.9569, -1.0), (-0.3827, -0.9239, -1.0), (-0.4714, -0.8819, -1.0), (-0.5556, -0.8315, -1.0), (-0.6344, -0.773, -1.0), (-0.7071, -0.7071, -1.0), (-0.773, -0.6344, -1.0), (-0.8315, -0.5556, -1.0), (-0.8819, -0.4714, -1.0), (-0.9239, -0.3827, -1.0), (-0.9569, -0.2903, -1.0), (-0.9808, -0.1951, -1.0), (-0.9952, -0.09802, -1.0), (-1.0, -4.649e-07, -1.0), (-0.9952, 0.09802, -1.0), (-0.9808, 0.1951, -1.0), (-0.9569, 0.2903, -1.0), (-0.9239, 0.3827, -1.0), (-0.8819, 0.4714, -1.0), (-0.8315, 0.5556, -1.0), (-0.773, 0.6344, -1.0), (-0.7071, 0.7071, -1.0), (-0.6344, 0.773, -1.0), (-0.5556, 0.8315, -1.0), (-0.4714, 0.8819, -1.0), (-0.3827, 0.9239, -1.0), (-0.2903, 0.9569, -1.0), (-0.1951, 0.9808, -1.0), (-0.09802, 0.9952, -1.0), (-3.64e-06, 1.0, -1.0), (0.09801, 0.9952, -1.0), (0.1951, 0.9808, -1.0), (0.2903, 0.9569, -1.0), (0.3827, 0.9239, -1.0), (0.4714, 0.8819, -1.0), (0.5556, 0.8315, -1.0), (0.6344, 0.773, -1.0), (0.7071, 0.7071, 1.0), (0.773, 0.6344, 1.0), (0.8315, 0.5556, 1.0), (0.8819, 0.4714, 1.0), (0.9239, 0.3827, 1.0), (0.9569, 0.2903, 1.0), (0.9808, 0.1951, 1.0), (0.9952, 0.09802, 1.0), (1.0, 6.815e-06, 1.0), (0.9952, -0.09801, 1.0), (0.9808, -0.1951, 1.0), (0.9569, -0.2903, 1.0), (0.9239, -0.3827, 1.0), (0.8819, -0.4714, 1.0), (0.8315, -0.5556, 1.0), (0.773, -0.6344, 1.0), (0.7071, -0.7071, 1.0), (0.6344, -0.773, 1.0), (0.5556, -0.8315, 1.0), (0.4714, -0.8819, 1.0), (0.3827, -0.9239, 1.0), (0.2903, -0.9569, 1.0), (0.1951, -0.9808, 1.0), (0.09802, -0.9952, 1.0), (2.837e-06, -1.0, 1.0), (-0.09801, -0.9952, 1.0), (-0.1951, -0.9808, 1.0), (-0.2903, -0.9569, 1.0), (-0.3827, -0.9239, 1.0), (-0.4714, -0.8819, 1.0), (-0.5556, -0.8315, 1.0), (-0.6344, -0.773, 1.0), (-0.7071, -0.7071, 1.0), (-0.773, -0.6344, 1.0), (-0.8315, -0.5556, 1.0), (-0.8819, -0.4714, 1.0), (-0.9239, -0.3827, 1.0), (-0.9569, -0.2903, 1.0), (-0.9808, -0.1951, 1.0), (-0.9952, -0.09802, 1.0), (-1.0, 1.617e-06, 1.0), (-0.9952, 0.09802, 1.0), (-0.9808, 0.1951, 1.0), (-0.9569, 0.2903, 1.0), (-0.9239, 0.3827, 1.0), (-0.8819, 0.4714, 1.0), (-0.8315, 0.5556, 1.0), (-0.773, 0.6344, 1.0), (-0.7071, 0.7071, 1.0), (-0.6344, 0.773, 1.0), (-0.5556, 0.8315, 1.0), (-0.4714, 0.8819, 1.0), (-0.3827, 0.9239, 1.0), (-0.2903, 0.9569, 1.0), (-0.1951, 0.9808, 1.0), (-0.09801, 0.9952, 1.0), (6.072e-06, 1.0, 1.0), (0.09802, 0.9952, 1.0), (0.1951, 0.9808, 1.0), (0.2903, 0.9569, 1.0), (0.3827, 0.9239, 1.0), (0.4714, 0.8819, 1.0), (0.5556, 0.8315, 1.0), (0.6344, 0.773, 1.0), (0.0, 0.0, 1.0), (1.306, 1.306, -1.0), (1.171, 1.427, -1.0), (1.026, 1.535, -1.0), (0.8705, 1.629, -1.0), (0.7066, 1.706, -1.0), (0.536, 1.767, -1.0), (0.3602, 1.811, -1.0), (0.181, 1.838, -1.0), (-5.805e-06, 1.847, -1.0), (-0.181, 1.838, -1.0), (-0.3603, 1.811, -1.0), (-0.536, 1.767, -1.0), (-0.7067, 1.706, -1.0), (-0.8705, 1.629, -1.0), (-1.026, 1.535, -1.0), (-1.171, 1.427, -1.0), (-1.306, 1.306, -1.0), (-1.427, 1.171, -1.0), (-1.535, 1.026, -1.0), (-1.629, 0.8705, -1.0), (-1.706, 0.7066, -1.0), (-1.767, 0.536, -1.0), (-1.811, 0.3602, -1.0), (-1.838, 0.181, -1.0), (-1.847, -8.453e-07, -1.0), (-1.838, -0.181, -1.0), (-1.811, -0.3602, -1.0), (-1.767, -0.536, -1.0), (-1.706, -0.7067, -1.0), (-1.629, -0.8705, -1.0), (-1.535, -1.026, -1.0), (-1.427, -1.171, -1.0), (-1.306, -1.306, -1.0), (-1.171, -1.427, -1.0), (-1.026, -1.535, -1.0), (-0.8705, -1.629, -1.0), (-0.7067, -1.706, -1.0), (-0.536, -1.767, -1.0), (-0.3602, -1.811, -1.0), (-0.181, -1.838, -1.0), (-5.662e-07, -1.847, -1.0), (0.181, -1.838, -1.0), (0.3602, -1.811, -1.0), (0.536, -1.767, -1.0), (0.7067, -1.706, -1.0), (0.8705, -1.629, -1.0), (1.026, -1.535, -1.0), (1.171, -1.427, -1.0), (1.306, -1.306, -1.0), (1.427, -1.171, -1.0), (1.535, -1.026, -1.0), (1.629, -0.8705, -1.0), (1.706, -0.7067, -1.0), (1.767, -0.536, -1.0), (1.811, -0.3602, -1.0), (1.838, -0.181, -1.0), (1.847, -2.876e-07, -1.0), (1.838, 0.181, -1.0), (1.811, 0.3602, -1.0), (1.767, 0.536, -1.0), (1.706, 0.7067, -1.0), (1.629, 0.8705, -1.0), (1.535, 1.026, -1.0), (1.427, 1.171, -1.0), (1.306, 1.306, -1.743), (1.427, 1.171, -1.743), (1.535, 1.026, -1.743), (1.629, 0.8705, -1.743), (1.706, 0.7067, -1.743), (1.767, 0.536, -1.743), (1.811, 0.3602, -1.743), (1.838, 0.181, -1.743), (1.847, -2.876e-07, -1.743), (1.838, -0.181, -1.743), (1.811, -0.3602, -1.743), (1.767, -0.536, -1.743), (1.706, -0.7067, -1.743), (1.629, -0.8705, -1.743), (1.535, -1.026, -1.743), (1.427, -1.171, -1.743), (1.306, -1.306, -1.743), (1.171, -1.427, -1.743), (1.026, -1.535, -1.743), (0.8705, -1.629, -1.743), (0.7067, -1.706, -1.743), (0.536, -1.767, -1.743), (0.3602, -1.811, -1.743), (0.181, -1.838, -1.743), (-5.662e-07, -1.847, -1.743), (-0.181, -1.838, -1.743), (-0.3602, -1.811, -1.743), (-0.536, -1.767, -1.743), (-0.7067, -1.706, -1.743), (-0.8705, -1.629, -1.743), (-1.026, -1.535, -1.743), (-1.171, -1.427, -1.743), (-1.306, -1.306, -1.743), (-1.427, -1.171, -1.743), (-1.535, -1.026, -1.743), (-1.629, -0.8705, -1.743), (-1.706, -0.7067, -1.743), (-1.767, -0.536, -1.743), (-1.811, -0.3602, -1.743), (-1.838, -0.181, -1.743), (-1.847, -8.453e-07, -1.743), (-1.838, 0.181, -1.743), (-1.811, 0.3602, -1.743), (-1.767, 0.536, -1.743), (-1.706, 0.7066, -1.743), (-1.629, 0.8705, -1.743), (-1.535, 1.026, -1.743), (-1.427, 1.171, -1.743), (-1.306, 1.306, -1.743), (-1.171, 1.427, -1.743), (-1.026, 1.535, -1.743), (-0.8705, 1.629, -1.743), (-0.7067, 1.706, -1.743), (-0.536, 1.767, -1.743), (-0.3603, 1.811, -1.743), (-0.181, 1.838, -1.743), (-5.805e-06, 1.847, -1.743), (0.181, 1.838, -1.743), (0.3602, 1.811, -1.743), (0.536, 1.767, -1.743), (0.7066, 1.706, -1.743), (0.8705, 1.629, -1.743), (1.026, 1.535, -1.743), (1.171, 1.427, -1.743), (9.16e-07, 1.32e-08, -1.743), (0.3602, -1.811, -1.743), (0.181, -1.838, -1.743), (0.181, -1.838, -1.0), (0.3602, -1.811, -1.0), (0.181, -1.838, -1.0), (0.3602, -1.811, -1.0), (0.3602, -1.811, -1.743), (0.181, -1.838, -1.743), (0.372, -1.87, -1.755), (0.1869, -1.898, -1.755), (0.1869, -1.898, -0.9879), (0.372, -1.87, -0.9879), (1.059, 1.585, -1.755), (1.21, 1.474, -1.755), (1.21, 1.474, -0.9879), (1.059, 1.585, -0.9879), (0.7297, 1.762, -1.755), (0.8989, 1.682, -1.755), (0.8989, 1.682, -0.9879), (0.7297, 1.762, -0.9879), (0.372, 1.87, -1.755), (0.5535, 1.825, -1.755), (0.5535, 1.825, -0.9879), (0.372, 1.87, -0.9879), (-5.954e-06, 1.907, -1.755), (0.1869, 1.898, -1.755), (0.1869, 1.898, -0.9879), (-5.954e-06, 1.907, -0.9879), (-0.372, 1.87, -1.755), (-0.1869, 1.898, -1.755), (-0.1869, 1.898, -0.9879), (-0.372, 1.87, -0.9879), (-0.7297, 1.762, -1.755), (-0.5535, 1.825, -1.755), (-0.5535, 1.825, -0.9879), (-0.7297, 1.762, -0.9879), (-1.059, 1.585, -1.755), (-0.8989, 1.682, -1.755), (-0.8989, 1.682, -0.9879), (-1.059, 1.585, -0.9879), (-1.348, 1.348, -1.755), (-1.21, 1.474, -1.755), (-1.21, 1.474, -0.9879), (-1.348, 1.348, -0.9879), (-1.585, 1.059, -1.755), (-1.474, 1.21, -1.755), (-1.474, 1.21, -0.9879), (-1.585, 1.059, -0.9879), (-1.762, 0.7297, -1.755), (-1.682, 0.8989, -1.755), (-1.682, 0.8989, -0.9879), (-1.762, 0.7297, -0.9879), (-1.87, 0.372, -1.755), (-1.825, 0.5535, -1.755), (-1.825, 0.5535, -0.9879), (-1.87, 0.372, -0.9879), (-1.907, -8.658e-07, -1.755), (-1.898, 0.1869, -1.755), (-1.898, 0.1869, -0.9879), (-1.907, -8.658e-07, -0.9879), (-1.87, -0.372, -1.755), (-1.898, -0.1869, -1.755), (-1.898, -0.1869, -0.9879), (-1.87, -0.372, -0.9879), (-1.762, -0.7297, -1.755), (-1.825, -0.5535, -1.755), (-1.825, -0.5535, -0.9879), (-1.762, -0.7297, -0.9879), (-1.585, -1.059, -1.755), (-1.682, -0.8989, -1.755), (-1.682, -0.8989, -0.9879), (-1.585, -1.059, -0.9879), (-1.348, -1.348, -1.755), (-1.474, -1.21, -1.755), (-1.474, -1.21, -0.9879), (-1.348, -1.348, -0.9879), (-1.059, -1.585, -1.755), (-1.21, -1.474, -1.755), (-1.21, -1.474, -0.9879), (-1.059, -1.585, -0.9879), (-0.7297, -1.762, -1.755), (-0.8989, -1.682, -1.755), (-0.8989, -1.682, -0.9879), (-0.7297, -1.762, -0.9879), (-0.372, -1.87, -1.755), (-0.5535, -1.825, -1.755), (-0.5535, -1.825, -0.9879), (-0.372, -1.87, -0.9879), (-5.436e-07, -1.907, -1.755), (-0.1869, -1.898, -1.755), (-0.1869, -1.898, -0.9879), (-5.436e-07, -1.907, -0.9879), (0.7297, -1.762, -1.755), (0.5535, -1.825, -1.755), (0.5535, -1.825, -0.9879), (0.7297, -1.762, -0.9879), (1.059, -1.585, -1.755), (0.8989, -1.682, -1.755), (0.8989, -1.682, -0.9879), (1.059, -1.585, -0.9879), (1.348, -1.348, -1.755), (1.21, -1.474, -1.755), (1.21, -1.474, -0.9879), (1.348, -1.348, -0.9879), (1.585, -1.059, -1.755), (1.474, -1.21, -1.755), (1.474, -1.21, -0.9879), (1.585, -1.059, -0.9879), (1.762, -0.7297, -1.755), (1.682, -0.8989, -1.755), (1.682, -0.8989, -0.9879), (1.762, -0.7297, -0.9879), (1.87, -0.372, -1.755), (1.825, -0.5535, -1.755), (1.825, -0.5535, -0.9879), (1.87, -0.372, -0.9879), (1.907, -2.899e-07, -1.755), (1.898, -0.1869, -1.755), (1.898, -0.1869, -0.9879), (1.907, -2.899e-07, -0.9879), (1.87, 0.372, -1.755), (1.898, 0.1869, -1.755), (1.898, 0.1869, -0.9879), (1.87, 0.372, -0.9879), (1.762, 0.7297, -1.755), (1.825, 0.5535, -1.755), (1.825, 0.5535, -0.9879), (1.762, 0.7297, -0.9879), (1.585, 1.059, -1.755), (1.682, 0.8989, -1.755), (1.682, 0.8989, -0.9879), (1.585, 1.059, -0.9879), (1.348, 1.348, -0.9879), (1.348, 1.348, -1.755), (1.474, 1.21, -1.755), (1.474, 1.21, -0.9879)], [], [(128, 65, 64), (128, 66, 65), (128, 67, 66), (128, 68, 67), (128, 69, 68), (128, 70, 69), (128, 71, 70), (128, 72, 71), (128, 73, 72), (128, 74, 73), (128, 75, 74), (128, 76, 75), (128, 77, 76), (128, 78, 77), (128, 79, 78), (128, 80, 79), (128, 81, 80), (128, 82, 81), (128, 83, 82), (128, 84, 83), (128, 85, 84), (128, 86, 85), (128, 87, 86), (128, 88, 87), (128, 89, 88), (128, 90, 89), (128, 91, 90), (128, 92, 91), (128, 93, 92), (128, 94, 93), (128, 95, 94), (128, 96, 95), (128, 97, 96), (128, 98, 97), (128, 99, 98), (128, 100, 99), (128, 101, 100), (128, 102, 101), (128, 103, 102), (128, 104, 103), (128, 105, 104), (128, 106, 105), (128, 107, 106), (128, 108, 107), (128, 109, 108), (128, 110, 109), (128, 111, 110), (128, 112, 111), (128, 113, 112), (128, 114, 113), (128, 115, 114), (128, 116, 115), (128, 117, 116), (128, 118, 117), (128, 119, 118), (128, 120, 119), (128, 121, 120), (128, 122, 121), (128, 123, 122), (128, 124, 123), (128, 125, 124), (128, 126, 125), (128, 127, 126), (128, 64, 127), (0, 64, 65, 1), (1, 65, 66, 2), (2, 66, 67, 3), (3, 67, 68, 4), (4, 68, 69, 5), (5, 69, 70, 6), (6, 70, 71, 7), (7, 71, 72, 8), (8, 72, 73, 9), (9, 73, 74, 10), (10, 74, 75, 11), (11, 75, 76, 12), (12, 76, 77, 13), (13, 77, 78, 14), (14, 78, 79, 15), (15, 79, 80, 16), (16, 80, 81, 17), (17, 81, 82, 18), (18, 82, 83, 19), (19, 83, 84, 20), (20, 84, 85, 21), (21, 85, 86, 22), (22, 86, 87, 23), (23, 87, 88, 24), (24, 88, 89, 25), (25, 89, 90, 26), (26, 90, 91, 27), (27, 91, 92, 28), (28, 92, 93, 29), (29, 93, 94, 30), (30, 94, 95, 31), (31, 95, 96, 32), (32, 96, 97, 33), (33, 97, 98, 34), (34, 98, 99, 35), (35, 99, 100, 36), (36, 100, 101, 37), (37, 101, 102, 38), (38, 102, 103, 39), (39, 103, 104, 40), (40, 104, 105, 41), (41, 105, 106, 42), (42, 106, 107, 43), (43, 107, 108, 44), (44, 108, 109, 45), (45, 109, 110, 46), (46, 110, 111, 47), (47, 111, 112, 48), (48, 112, 113, 49), (49, 113, 114, 50), (50, 114, 115, 51), (51, 115, 116, 52), (52, 116, 117, 53), (53, 117, 118, 54), (54, 118, 119, 55), (55, 119, 120, 56), (56, 120, 121, 57), (57, 121, 122, 58), (58, 122, 123, 59), (59, 123, 124, 60), (60, 124, 125, 61), (61, 125, 126, 62), (62, 126, 127, 63), (64, 0, 63, 127), (63, 0, 129, 130), (62, 63, 130, 131), (61, 62, 131, 132), (60, 61, 132, 133), (59, 60, 133, 134), (58, 59, 134, 135), (57, 58, 135, 136), (56, 57, 136, 137), (55, 56, 137, 138), (54, 55, 138, 139), (53, 54, 139, 140), (52, 53, 140, 141), (51, 52, 141, 142), (50, 51, 142, 143), (49, 50, 143, 144), (48, 49, 144, 145), (47, 48, 145, 146), (46, 47, 146, 147), (45, 46, 147, 148), (44, 45, 148, 149), (43, 44, 149, 150), (42, 43, 150, 151), (41, 42, 151, 152), (40, 41, 152, 153), (39, 40, 153, 154), (38, 39, 154, 155), (37, 38, 155, 156), (36, 37, 156, 157), (35, 36, 157, 158), (34, 35, 158, 159), (33, 34, 159, 160), (32, 33, 160, 161), (31, 32, 161, 162), (30, 31, 162, 163), (29, 30, 163, 164), (28, 29, 164, 165), (27, 28, 165, 166), (26, 27, 166, 167), (25, 26, 167, 168), (24, 25, 168, 169), (23, 24, 169, 170), (22, 23, 170, 171), (21, 22, 171, 172), (20, 21, 172, 173), (19, 20, 173, 174), (18, 19, 174, 175), (17, 18, 175, 176), (16, 17, 176, 177), (15, 16, 177, 178), (14, 15, 178, 179), (13, 14, 179, 180), (12, 13, 180, 181), (11, 12, 181, 182), (10, 11, 182, 183), (9, 10, 183, 184), (8, 9, 184, 185), (7, 8, 185, 186), (6, 7, 186, 187), (5, 6, 187, 188), (4, 5, 188, 189), (3, 4, 189, 190), (2, 3, 190, 191), (1, 2, 191, 192), (0, 1, 192, 129), (192, 191, 195, 194), (190, 189, 197, 196), (188, 187, 199, 198), (186, 185, 201, 200), (184, 183, 203, 202), (182, 181, 205, 204), (180, 179, 207, 206), (178, 177, 209, 208), (176, 175, 211, 210), (174, 173, 213, 212), (172, 171, 215, 214), (170, 169, 217, 216), (168, 167, 219, 218), (166, 165, 221, 220), (164, 163, 223, 222), (162, 161, 225, 224), (160, 159, 227, 226), (158, 157, 229, 228), (156, 155, 231, 230), (154, 153, 233, 232), (152, 151, 235, 234), (150, 149, 237, 236), (148, 147, 239, 238), (146, 145, 241, 240), (144, 143, 243, 242), (142, 141, 245, 244), (140, 139, 247, 246), (138, 137, 249, 248), (136, 135, 251, 250), (134, 133, 253, 252), (132, 131, 255, 254), (130, 129, 193, 256), (257, 193, 194), (257, 194, 195), (257, 195, 196), (257, 196, 197), (257, 197, 198), (257, 198, 199), (257, 199, 200), (257, 200, 201), (257, 201, 202), (257, 202, 203), (257, 203, 204), (257, 204, 205), (257, 205, 206), (257, 206, 207), (257, 207, 208), (257, 208, 209), (257, 209, 210), (257, 210, 211), (257, 211, 212), (257, 212, 213), (257, 213, 214), (257, 214, 215), (257, 215, 216), (257, 216, 217), (257, 217, 218), (257, 218, 219), (257, 219, 220), (257, 220, 221), (257, 221, 222), (257, 222, 223), (257, 223, 224), (257, 224, 225), (257, 225, 226), (257, 226, 227), (257, 227, 228), (257, 228, 229), (257, 229, 230), (257, 230, 231), (257, 231, 232), (257, 232, 233), (257, 233, 234), (257, 234, 235), (257, 235, 236), (257, 236, 237), (257, 237, 238), (257, 238, 239), (257, 239, 240), (257, 240, 241), (257, 241, 242), (257, 242, 243), (257, 243, 244), (257, 244, 245), (257, 245, 246), (257, 246, 247), (257, 247, 248), (257, 248, 249), (257, 249, 250), (257, 250, 251), (257, 251, 252), (257, 252, 253), (257, 253, 254), (257, 254, 255), (257, 255, 256), (256, 193, 257), (261, 260, 259, 258), (264, 265, 267, 266), (265, 262, 268, 267), (263, 264, 266, 269), (262, 263, 269, 268), (256, 255, 270, 271), (130, 256, 271, 272), (255, 131, 273, 270), (254, 253, 274, 275), (132, 254, 275, 276), (253, 133, 277, 274), (252, 251, 278, 279), (134, 252, 279, 280), (251, 135, 281, 278), (250, 249, 282, 283), (136, 250, 283, 284), (249, 137, 285, 282), (248, 247, 286, 287), (138, 248, 287, 288), (247, 139, 289, 286), (246, 245, 290, 291), (140, 246, 291, 292), (245, 141, 293, 290), (244, 243, 294, 295), (142, 244, 295, 296), (243, 143, 297, 294), (242, 241, 298, 299), (144, 242, 299, 300), (241, 145, 301, 298), (240, 239, 302, 303), (146, 240, 303, 304), (239, 147, 305, 302), (238, 237, 306, 307), (148, 238, 307, 308), (237, 149, 309, 306), (236, 235, 310, 311), (150, 236, 311, 312), (235, 151, 313, 310), (234, 233, 314, 315), (152, 234, 315, 316), (233, 153, 317, 314), (232, 231, 318, 319), (154, 232, 319, 320), (231, 155, 321, 318), (230, 229, 322, 323), (156, 230, 323, 324), (229, 157, 325, 322), (228, 227, 326, 327), (158, 228, 327, 328), (227, 159, 329, 326), (226, 225, 330, 331), (160, 226, 331, 332), (225, 161, 333, 330), (224, 223, 334, 335), (162, 224, 335, 336), (223, 163, 337, 334), (222, 221, 338, 339), (164, 222, 339, 340), (221, 165, 341, 338), (220, 219, 342, 343), (166, 220, 343, 344), (219, 167, 345, 342), (218, 217, 346, 347), (168, 218, 347, 348), (217, 169, 349, 346), (214, 213, 350, 351), (172, 214, 351, 352), (213, 173, 353, 350), (212, 211, 354, 355), (174, 212, 355, 356), (211, 175, 357, 354), (210, 209, 358, 359), (176, 210, 359, 360), (209, 177, 361, 358), (208, 207, 362, 363), (178, 208, 363, 364), (207, 179, 365, 362), (206, 205, 366, 367), (180, 206, 367, 368), (205, 181, 369, 366), (204, 203, 370, 371), (182, 204, 371, 372), (203, 183, 373, 370), (202, 201, 374, 375), (184, 202, 375, 376), (201, 185, 377, 374), (200, 199, 378, 379), (186, 200, 379, 380), (199, 187, 381, 378), (198, 197, 382, 383), (188, 198, 383, 384), (197, 189, 385, 382), (196, 195, 386, 387), (190, 196, 387, 388), (195, 191, 389, 386), (193, 129, 390, 391), (194, 193, 391, 392), (192, 194, 392, 393), (129, 192, 393, 390), (191, 190, 388, 389), (189, 188, 384, 385), (187, 186, 380, 381), (185, 184, 376, 377), (183, 182, 372, 373), (181, 180, 368, 369), (179, 178, 364, 365), (177, 176, 360, 361), (175, 174, 356, 357), (173, 172, 352, 353), (169, 168, 348, 349), (167, 166, 344, 345), (165, 164, 340, 341), (163, 162, 336, 337), (161, 160, 332, 333), (159, 158, 328, 329), (157, 156, 324, 325), (155, 154, 320, 321), (153, 152, 316, 317), (151, 150, 312, 313), (149, 148, 308, 309), (147, 146, 304, 305), (145, 144, 300, 301), (143, 142, 296, 297), (141, 140, 292, 293), (139, 138, 288, 289), (137, 136, 284, 285), (135, 134, 280, 281), (133, 132, 276, 277), (131, 130, 272, 273), (266, 267, 268, 269), (273, 272, 271, 270), (277, 276, 275, 274), (281, 280, 279, 278), (285, 284, 283, 282), (289, 288, 287, 286), (293, 292, 291, 290), (297, 296, 295, 294), (301, 300, 299, 298), (305, 304, 303, 302), (309, 308, 307, 306), (313, 312, 311, 310), (317, 316, 315, 314), (321, 320, 319, 318), (325, 324, 323, 322), (329, 328, 327, 326), (333, 332, 331, 330), (337, 336, 335, 334), (341, 340, 339, 338), (345, 344, 343, 342), (349, 348, 347, 346), (353, 352, 351, 350), (357, 356, 355, 354), (361, 360, 359, 358), (365, 364, 363, 362), (369, 368, 367, 366), (373, 372, 371, 370), (377, 376, 375, 374), (381, 380, 379, 378), (385, 384, 383, 382), (389, 388, 387, 386), (390, 393, 392, 391)])
me_cylinder_003.materials.append(mat_schwarz)
me_cylinder_003.use_remesh_preserve_volume = False
me_cylinder_003.use_remesh_preserve_attributes = False
me_cylinder_003.use_mirror_vertex_groups = False
me_cylinder_003.update()
me_cube_003 = bpy.data.meshes.new('Cube.003')
me_cube_003.from_pydata([(1.239, 1.239, -1.239), (1.239, -1.239, -1.239), (-1.239, -1.239, -1.239), (-1.239, 1.239, -1.239), (1.239, 1.239, 1.239), (1.239, -1.239, 1.239), (-1.239, -1.239, 1.239), (-1.239, 1.239, 1.239), (1.239, -6.674e-08, -1.239), (-1.239, 3.765e-07, -1.239), (1.239, -6.577e-07, 1.239), (-1.239, 2.288e-07, 1.239), (1.0, -5.364e-07, 9.601), (-1.0, 1.788e-07, 9.601), (-1.0, 1.0, 9.601), (1.0, 1.0, 9.601), (-0.83, 0.915, 10.05), (0.83, 0.915, 10.05), (0.83, 0.08502, 10.05), (-0.83, 0.08502, 10.05)], [], [(1, 5, 6, 2), (4, 0, 3, 7), (0, 8, 9, 3), (8, 1, 2, 9), (11, 6, 5, 10), (8, 0, 4, 10), (10, 5, 1, 8), (6, 11, 9, 2), (11, 7, 3, 9), (11, 10, 12, 13), (7, 11, 13, 14), (10, 4, 15, 12), (4, 7, 14, 15), (15, 14, 16, 17), (12, 15, 17, 18), (14, 13, 19, 16), (13, 12, 18, 19), (16, 19, 18, 17)])
me_cube_003.polygons.foreach_set('use_smooth', [True] * 18)
_k = {(1, 2): 1.0, (5, 6): 1.0, (1, 5): 1.0, (2, 6): 1.0, (10, 11): 1.0, (10, 12): 0.29804, (12, 13): 1.0, (11, 13): 0.29804, (13, 14): 1.0, (7, 14): 0.29804, (4, 15): 0.29804, (12, 15): 1.0, (14, 15): 1.0, (16, 17): 1.0, (17, 18): 1.0, (16, 19): 1.0, (18, 19): 1.0}
me_cube_003.attributes.new('crease_edge', 'FLOAT', 'EDGE').data.foreach_set('value', [_k.get((min(e.vertices), max(e.vertices)), 0.0) for e in me_cube_003.edges])
me_cube_003.materials.append(mat_metalmatt)
me_cube_003.use_remesh_preserve_volume = False
me_cube_003.use_remesh_preserve_attributes = False
me_cube_003.use_mirror_vertex_groups = False
me_cube_003.update()
me_cube_002 = bpy.data.meshes.new('Cube.002')
me_cube_002.from_pydata([(1.0, -1.0, 11.55), (-1.0, -1.0, 11.55), (1.0, -1.0, 13.55), (-1.0, -1.0, 13.55), (1.0, -5.96e-08, -1.0), (-1.0, 2.98e-07, -1.0), (1.0, -5.364e-07, 1.0), (-1.0, 1.788e-07, 1.0), (1.0, -0.5, -1.0), (-1.0, -0.5, -1.0), (1.0, -0.5, 1.0), (-1.0, -0.5, 1.0), (0.2323, -0.3081, -6.541), (-0.2323, -0.3081, -6.541), (-0.2323, 0.0, -6.541), (0.2323, 0.0, -6.541)], [], [(0, 2, 3, 1), (8, 0, 1, 9), (11, 3, 2, 10), (6, 10, 8, 4), (0, 8, 10, 2), (3, 11, 9, 1), (11, 7, 5, 9), (6, 7, 11, 10), (8, 9, 13, 12), (9, 5, 14, 13), (4, 8, 12, 15), (15, 12, 13, 14)])
me_cube_002.polygons.foreach_set('use_smooth', [True] * 12)
_k = {(12, 13): 1.0, (13, 14): 1.0, (12, 15): 1.0, (14, 15): 1.0}
me_cube_002.attributes.new('crease_edge', 'FLOAT', 'EDGE').data.foreach_set('value', [_k.get((min(e.vertices), max(e.vertices)), 0.0) for e in me_cube_002.edges])
me_cube_002.materials.append(mat_metal)
me_cube_002.use_remesh_preserve_volume = False
me_cube_002.use_remesh_preserve_attributes = False
me_cube_002.use_mirror_vertex_groups = False
me_cube_002.update()
me_cylinder = bpy.data.meshes.new('Cylinder')
me_cylinder.from_pydata([(0.7071, 0.7071, -1.0), (0.8315, 0.5556, -1.0), (0.9239, 0.3827, -1.0), (0.9808, 0.1951, -1.0), (1.0, 7.55e-08, -1.0), (0.9808, -0.1951, -1.0), (0.9239, -0.3827, -1.0), (0.8315, -0.5556, -1.0), (0.7071, -0.7071, -1.0), (0.5556, -0.8315, -1.0), (0.3827, -0.9239, -1.0), (0.1951, -0.9808, -1.0), (-3.258e-07, -1.0, -1.0), (-0.1951, -0.9808, -1.0), (-0.3827, -0.9239, -1.0), (-0.5556, -0.8315, -1.0), (-0.7071, -0.7071, -1.0), (-0.8315, -0.5556, -1.0), (-0.9239, -0.3827, -1.0), (-0.9808, -0.1951, -1.0), (-1.0, 9.656e-07, -1.0), (-0.9808, 0.1951, -1.0), (-0.9239, 0.3827, -1.0), (-0.8315, 0.5556, -1.0), (-0.7071, 0.7071, -1.0), (-0.5556, 0.8315, -1.0), (-0.3827, 0.9239, -1.0), (-0.1951, 0.9808, -1.0), (1.605e-06, 1.0, -1.0), (0.1951, 0.9808, -1.0), (0.3827, 0.9239, -1.0), (0.5556, 0.8315, -1.0), (0.7071, 0.7071, 0.8699), (0.8315, 0.5556, 0.8699), (0.9239, 0.3827, 0.8699), (0.9808, 0.1951, 0.8699), (1.0, -2.245e-06, 0.8699), (0.9808, -0.1951, 0.8699), (0.9239, -0.3827, 0.8699), (0.8315, -0.5556, 0.8699), (0.7071, -0.7071, 0.8699), (0.5556, -0.8315, 0.8699), (0.3827, -0.9239, 0.8699), (0.1951, -0.9808, 0.8699), (9.298e-07, -1.0, 0.8699), (-0.1951, -0.9808, 0.8699), (-0.3827, -0.9239, 0.8699), (-0.5556, -0.8315, 0.8699), (-0.7071, -0.7071, 0.8699), (-0.8315, -0.5556, 0.8699), (-0.9239, -0.3827, 0.8699), (-0.9808, -0.1951, 0.8699), (-1.0, -4.105e-06, 0.8699), (-0.9808, 0.1951, 0.8699), (-0.9239, 0.3827, 0.8699), (-0.8315, 0.5556, 0.8699), (-0.7071, 0.7071, 0.8699), (-0.5556, 0.8315, 0.8699), (-0.3827, 0.9239, 0.8699), (-0.1951, 0.9808, 0.8699), (-7.28e-06, 1.0, 0.8699), (0.1951, 0.9808, 0.8699), (0.3827, 0.9239, 0.8699), (0.5556, 0.8315, 0.8699), (0.0, 0.0, -1.0), (0.8759, 0.8759, 1.001), (0.6882, 1.03, 1.001), (0.474, 1.144, 1.001), (0.2417, 1.215, 1.001), (-8.706e-06, 1.239, 1.001), (-0.2417, 1.215, 1.001), (-0.4741, 1.144, 1.001), (-0.6882, 1.03, 1.001), (-0.8759, 0.8759, 1.001), (-1.03, 0.6882, 1.001), (-1.144, 0.474, 1.001), (-1.215, 0.2417, 1.001), (-1.239, -4.753e-06, 1.001), (-1.215, -0.2417, 1.001), (-1.144, -0.474, 1.001), (-1.03, -0.6882, 1.001), (-0.8759, -0.8759, 1.001), (-0.6882, -1.03, 1.001), (-0.474, -1.144, 1.001), (-0.2417, -1.215, 1.001), (1.463e-06, -1.239, 1.001), (0.2417, -1.215, 1.001), (0.474, -1.144, 1.001), (0.6882, -1.03, 1.001), (0.8759, -0.8759, 1.001), (1.03, -0.6882, 1.001), (1.144, -0.474, 1.001), (1.215, -0.2417, 1.001), (1.239, -2.449e-06, 1.001), (1.215, 0.2417, 1.001), (1.144, 0.474, 1.001), (1.03, 0.6882, 1.001), (3.113e-07, 3.32e-07, 1.001)], [], [(64, 0, 1), (64, 1, 2), (64, 2, 3), (64, 3, 4), (64, 4, 5), (64, 5, 6), (64, 6, 7), (64, 7, 8), (64, 8, 9), (64, 9, 10), (64, 10, 11), (64, 11, 12), (64, 12, 13), (64, 13, 14), (64, 14, 15), (64, 15, 16), (64, 16, 17), (64, 17, 18), (64, 18, 19), (64, 19, 20), (64, 20, 21), (64, 21, 22), (64, 22, 23), (64, 23, 24), (64, 24, 25), (64, 25, 26), (64, 26, 27), (64, 27, 28), (64, 28, 29), (64, 29, 30), (64, 30, 31), (31, 0, 64), (0, 32, 33, 1), (1, 33, 34, 2), (2, 34, 35, 3), (3, 35, 36, 4), (4, 36, 37, 5), (5, 37, 38, 6), (6, 38, 39, 7), (7, 39, 40, 8), (8, 40, 41, 9), (9, 41, 42, 10), (10, 42, 43, 11), (11, 43, 44, 12), (12, 44, 45, 13), (13, 45, 46, 14), (14, 46, 47, 15), (15, 47, 48, 16), (16, 48, 49, 17), (17, 49, 50, 18), (18, 50, 51, 19), (19, 51, 52, 20), (20, 52, 53, 21), (21, 53, 54, 22), (22, 54, 55, 23), (23, 55, 56, 24), (24, 56, 57, 25), (25, 57, 58, 26), (26, 58, 59, 27), (27, 59, 60, 28), (28, 60, 61, 29), (29, 61, 62, 30), (30, 62, 63, 31), (32, 0, 31, 63), (32, 63, 66, 65), (63, 62, 67, 66), (62, 61, 68, 67), (61, 60, 69, 68), (60, 59, 70, 69), (59, 58, 71, 70), (58, 57, 72, 71), (57, 56, 73, 72), (56, 55, 74, 73), (55, 54, 75, 74), (54, 53, 76, 75), (53, 52, 77, 76), (52, 51, 78, 77), (51, 50, 79, 78), (50, 49, 80, 79), (49, 48, 81, 80), (48, 47, 82, 81), (47, 46, 83, 82), (46, 45, 84, 83), (45, 44, 85, 84), (44, 43, 86, 85), (43, 42, 87, 86), (42, 41, 88, 87), (41, 40, 89, 88), (40, 39, 90, 89), (39, 38, 91, 90), (38, 37, 92, 91), (37, 36, 93, 92), (36, 35, 94, 93), (35, 34, 95, 94), (34, 33, 96, 95), (33, 32, 65, 96), (97, 65, 66), (97, 66, 67), (97, 67, 68), (97, 68, 69), (97, 69, 70), (97, 70, 71), (97, 71, 72), (97, 72, 73), (97, 73, 74), (97, 74, 75), (97, 75, 76), (97, 76, 77), (97, 77, 78), (97, 78, 79), (97, 79, 80), (97, 80, 81), (97, 81, 82), (97, 82, 83), (97, 83, 84), (97, 84, 85), (97, 85, 86), (97, 86, 87), (97, 87, 88), (97, 88, 89), (97, 89, 90), (97, 90, 91), (97, 91, 92), (97, 92, 93), (97, 93, 94), (97, 94, 95), (97, 95, 96), (97, 96, 65)])
me_cylinder.polygons.foreach_set('use_smooth', [True] * 128)
me_cylinder.materials.append(mat_metalmatt)
me_cylinder.use_remesh_preserve_volume = False
me_cylinder.use_remesh_preserve_attributes = False
me_cylinder.use_mirror_vertex_groups = False
me_cylinder.update()
me_cube_001 = bpy.data.meshes.new('Cube.001')
me_cube_001.from_pydata([(1.0, 1.0, -1.0), (1.0, -1.0, -1.0), (-1.0, -1.0, -1.0), (-1.0, 1.0, -1.0), (0.95, 0.95, 1.0), (0.95, -0.95, 1.0), (-0.95, -0.95, 1.0), (-0.95, 0.95, 1.0), (0.25, -1.0, -1.0), (0.25, 1.0, -1.0), (0.2375, -0.95, 1.0), (0.2375, 0.95, 1.0), (-0.25, -1.0, -1.0), (-0.25, 1.0, -1.0), (-0.2375, -0.95, 1.0), (-0.2375, 0.95, 1.0), (1.0, 0.25, -1.0), (-1.0, 0.25, -1.0), (0.95, 0.2375, 1.0), (-0.95, 0.2375, 1.0), (0.25, 0.25, -1.0), (0.25, 0.25, 1.0), (-0.25, 0.25, -1.0), (-0.25, 0.25, 1.0), (1.0, -0.25, -1.0), (-1.0, -0.25, -1.0), (0.95, -0.2375, 1.0), (-0.95, -0.2375, 1.0), (0.25, -0.25, -1.0), (0.25, -0.25, 1.0), (-0.25, -0.25, -1.0), (-0.25, -0.25, 1.0), (-0.25, -0.25, 1.14), (0.25, -0.25, 1.14), (-0.25, 0.25, 1.14), (0.25, 0.25, 1.14), (-0.227, 0.227, 0.8224), (0.227, 0.227, 0.8224), (0.227, -0.227, 0.8224), (-0.227, -0.227, 0.8224)], [], [(5, 10, 8, 1), (0, 9, 11, 4), (10, 14, 12, 8), (14, 6, 2, 12), (9, 13, 15, 11), (13, 3, 7, 15), (16, 0, 4, 18), (19, 7, 3, 17), (0, 16, 20, 9), (11, 21, 18, 4), (22, 13, 9, 20), (17, 3, 13, 22), (15, 23, 21, 11), (7, 19, 23, 15), (18, 26, 24, 16), (26, 5, 1, 24), (6, 27, 25, 2), (27, 19, 17, 25), (8, 28, 24, 1), (28, 20, 16, 24), (21, 29, 26, 18), (29, 10, 5, 26), (12, 30, 28, 8), (30, 22, 20, 28), (2, 25, 30, 12), (25, 17, 22, 30), (31, 14, 10, 29), (19, 27, 31, 23), (27, 6, 14, 31), (31, 29, 33, 32), (23, 31, 32, 34), (29, 21, 35, 33), (21, 23, 34, 35), (35, 34, 36, 37), (33, 35, 37, 38), (34, 32, 39, 36), (32, 33, 38, 39), (36, 39, 38, 37)])
me_cube_001.polygons.foreach_set('use_smooth', [True] * 38)
_k = {(1, 5): 0.6, (0, 4): 0.6, (2, 6): 0.6, (3, 7): 0.6, (1, 8): 0.6, (0, 9): 0.6, (5, 10): 0.6, (4, 11): 0.6, (8, 12): 0.6, (2, 12): 0.6, (9, 13): 0.6, (3, 13): 0.6, (10, 14): 0.6, (6, 14): 0.6, (11, 15): 0.6, (7, 15): 0.6, (0, 16): 0.6, (3, 17): 0.6, (4, 18): 0.6, (7, 19): 0.6, (16, 24): 0.6, (1, 24): 0.6, (17, 25): 0.6, (2, 25): 0.6, (18, 26): 0.6, (5, 26): 0.6, (19, 27): 0.6, (6, 27): 0.6, (32, 33): 1.0, (32, 34): 1.0, (33, 35): 1.0, (34, 35): 1.0}
me_cube_001.attributes.new('crease_edge', 'FLOAT', 'EDGE').data.foreach_set('value', [_k.get((min(e.vertices), max(e.vertices)), 0.0) for e in me_cube_001.edges])
me_cube_001.materials.append(mat_metalmatt)
me_cube_001.use_remesh_preserve_volume = False
me_cube_001.use_remesh_preserve_attributes = False
me_cube_001.use_mirror_vertex_groups = False
me_cube_001.update()

# ---- objects
ob_waage_drehrad = bpy.data.objects.new('Waage Drehrad', me_cylinder_007)
ob_waage_skala = bpy.data.objects.new('Waage Skala', me_cylinder_001)
ob_waage_zeiger = bpy.data.objects.new('Waage Zeiger', me_cube_004)
ob_waage_anzeige = bpy.data.objects.new('Waage Anzeige', me_cylinder_002)
ob_waage_fuesse = bpy.data.objects.new('Waage Fuesse', me_cylinder_003)
ob_waage_saule = bpy.data.objects.new('Waage Saule', me_cube_003)
ob_waage_liegeflaeche = bpy.data.objects.new('Waage Liegeflaeche', me_cube_002)
ob_waage_zylinder = bpy.data.objects.new('Waage Zylinder', me_cylinder)
ob_waage_block = bpy.data.objects.new('Waage Block', me_cube_001)
ob_lamp = bpy.data.objects.new('Lamp', light_lamp)
ob_camera = bpy.data.objects.new('Camera', cam_camera)

# ---- transforms, parenting, visibility, modifiers, constraints
ob_waage_drehrad.location = (0.0258, 0.2382, 0.1365)
ob_waage_drehrad.rotation_euler = (0.0, 1.571, 0.0)
ob_waage_drehrad.scale = (0.007817, 0.007817, 0.01744)
ob_waage_drehrad.empty_display_type = 'ARROWS'
ob_waage_drehrad.lineart.crease_threshold = 0.0
_m = ob_waage_drehrad.modifiers.new('Bevel', 'BEVEL')
_m.limit_method = 'NONE'
_m.spread = 0.0
ob_waage_skala.location = (0.0, 0.233, 0.333)
ob_waage_skala.rotation_euler = (1.571, 0.0, 0.0)
ob_waage_skala.scale = (0.14, 0.14, 0.0405)
ob_waage_skala.empty_display_type = 'ARROWS'
ob_waage_skala.lineart.crease_threshold = 0.0
ob_waage_zeiger.location = (0.0, 0.2224, 0.333)
ob_waage_zeiger.scale = (0.0015, 0.0025, 0.0556)
ob_waage_zeiger.empty_display_type = 'ARROWS'
ob_waage_zeiger.lineart.crease_threshold = 0.0
ob_waage_anzeige.location = (0.0, 0.233, 0.333)
ob_waage_anzeige.rotation_euler = (1.571, 0.0, 0.0)
ob_waage_anzeige.scale = (0.14, 0.14, 0.0405)
ob_waage_anzeige.empty_display_type = 'ARROWS'
ob_waage_anzeige.lineart.crease_threshold = 0.0
ob_waage_fuesse.location = (-0.1127, 0.09521, -0.2865)
ob_waage_fuesse.scale = (0.01607, 0.01607, 0.01607)
ob_waage_fuesse.empty_display_type = 'ARROWS'
ob_waage_fuesse.lineart.crease_threshold = 0.0
_m = ob_waage_fuesse.modifiers.new('Bevel', 'BEVEL')
_m.width = 0.019
_m.width_pct = 0.019
_m.spread = 0.0
_m = ob_waage_fuesse.modifiers.new('Array', 'ARRAY')
_m.constant_offset_displace = (0.0, 0.0, 0.0)
_m.relative_offset_displace = (3.7, 0.0, 0.0)
_m.merge_threshold = 0.0
_m = ob_waage_fuesse.modifiers.new('Array.001', 'ARRAY')
_m.constant_offset_displace = (0.0, 0.0, 0.0)
_m.relative_offset_displace = (0.0, -3.1, 0.0)
_m.merge_threshold = 0.0
ob_waage_saule.location = (0.0, 0.2045, -0.1759)
ob_waage_saule.scale = (0.03725, 0.06027, 0.03725)
ob_waage_saule.empty_display_type = 'ARROWS'
ob_waage_saule.lineart.crease_threshold = 0.0
_m = ob_waage_saule.modifiers.new('Subsurf', 'SUBSURF')
_m.uv_smooth = 'PRESERVE_CORNERS'
_m.levels = 3
_m.render_levels = 3
_m.show_only_control_edges = False
ob_waage_liegeflaeche.location = (0.0, 0.0, 0.009834)
ob_waage_liegeflaeche.scale = (0.4, 0.2, 0.0045)
ob_waage_liegeflaeche.empty_display_type = 'ARROWS'
ob_waage_liegeflaeche.lineart.crease_threshold = 0.0
_m = ob_waage_liegeflaeche.modifiers.new('Mirror', 'MIRROR')
_m.use_axis = (False, True, False)
_m.use_clip = True
_m = ob_waage_liegeflaeche.modifiers.new('Subsurf', 'SUBSURF')
_m.uv_smooth = 'PRESERVE_CORNERS'
_m.levels = 5
_m.render_levels = 5
_m.show_only_control_edges = False
ob_waage_zylinder.location = (0.0, 0.0, -0.04982)
ob_waage_zylinder.scale = (0.03041, 0.03041, 0.03041)
ob_waage_zylinder.empty_display_type = 'ARROWS'
ob_waage_zylinder.lineart.crease_threshold = 0.0
ob_waage_block.location = (0.0, 0.0, -0.1822)
ob_waage_block.scale = (0.1651, 0.1516, 0.09378)
ob_waage_block.empty_display_type = 'ARROWS'
ob_waage_block.lineart.crease_threshold = 0.0
_m = ob_waage_block.modifiers.new('Subsurf', 'SUBSURF')
_m.uv_smooth = 'PRESERVE_CORNERS'
_m.levels = 3
_m.render_levels = 3
_m.show_only_control_edges = False
ob_lamp.location = (0.3032, -0.2503, 0.2398)
ob_lamp.rotation_euler = (0.6503, 0.05522, 1.866)
ob_lamp.lock_rotations_4d = False
ob_lamp.empty_display_type = 'ARROWS'
ob_lamp.color = (0.0, 0.0, 0.0, 0.0)
ob_lamp.lineart.crease_threshold = 0.0
ob_camera.location = (-0.1413, -1.572, 0.444)
ob_camera.rotation_euler = (1.34, -1.038e-08, -0.112)
ob_camera.lock_rotations_4d = False
ob_camera.empty_display_type = 'ARROWS'
ob_camera.color = (0.0, 0.0, 0.0, 0.0)
ob_camera.display_type = 'WIRE'
ob_camera.lineart.crease_threshold = 0.0

# ---- collection membership
col_collection_1.objects.link(ob_waage_drehrad)
col_collection_1.objects.link(ob_waage_skala)
col_collection_1.objects.link(ob_waage_zeiger)
col_collection_1.objects.link(ob_waage_anzeige)
col_collection_1.objects.link(ob_waage_fuesse)
col_collection_1.objects.link(ob_waage_saule)
col_collection_1.objects.link(ob_waage_liegeflaeche)
col_collection_1.objects.link(ob_waage_zylinder)
col_collection_1.objects.link(ob_waage_block)
col_collection_1.objects.link(ob_lamp)
col_collection_1.objects.link(ob_camera)

# ---- scene / render settings (as saved in the file)
scene.camera = ob_camera
scene.frame_start = 1; scene.frame_end = 250; scene.frame_set(1)
scene.render.engine = 'BLENDER_EEVEE_NEXT'
scene.render.image_settings.color_mode = 'RGB'
scene.render.image_settings.compression = 90
scene.render.resolution_percentage = 50
scene.render.dither_intensity = 0.0
scene.render.bake_margin = 2
scene.render.bake_bias = 0.0
scene.cycles.use_denoising = False
scene.cycles.samples = 10
scene.cycles.sampling_pattern = 'TABULATED_SOBOL'
scene.cycles.light_sampling_threshold = 0.0
scene.cycles.use_adaptive_sampling = False
scene.cycles.use_light_tree = False
scene.cycles.blur_glossy = 0.0
scene.cycles.volume_bounces = 1
scene.cycles.pixel_filter_type = 'GAUSSIAN'
scene.cycles.sample_clamp_indirect = 0.0
scene.view_settings.view_transform = 'Standard'
bpy.context.view_layer.update()

